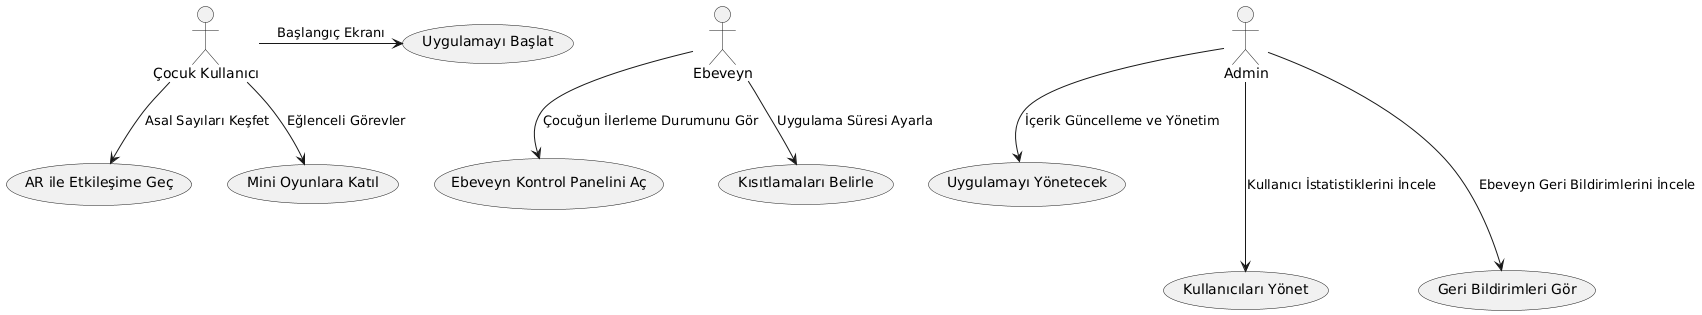

The diagram above was rendered by PlantUML. Its source (embedded in the PNG):
@startuml
actor "Çocuk Kullanıcı" as User
actor "Ebeveyn" as Parent
actor "Admin" as MainAdmin

User -> (Uygulamayı Başlat) : Başlangıç Ekranı
User --> (AR ile Etkileşime Geç) : Asal Sayıları Keşfet
User --> (Mini Oyunlara Katıl) : Eğlenceli Görevler

Parent --> (Ebeveyn Kontrol Panelini Aç) : Çocuğun İlerleme Durumunu Gör
Parent --> (Kısıtlamaları Belirle) : Uygulama Süresi Ayarla

MainAdmin --> (Uygulamayı Yönetecek) : İçerik Güncelleme ve Yönetim
MainAdmin ---> (Kullanıcıları Yönet) : Kullanıcı İstatistiklerini İncele
MainAdmin ---> (Geri Bildirimleri Gör) : Ebeveyn Geri Bildirimlerini İncele
@enduml